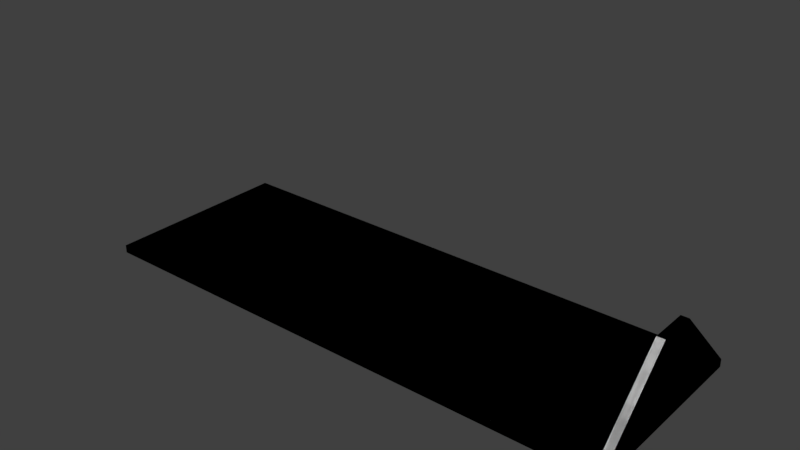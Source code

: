 # Source: boxloader_pallet4.blend  (saved by Blender 2.78.0; exported with 4.5.12 LTS)
import bpy
from mathutils import Matrix  # noqa: F401  (used for matrix-valued properties, if any)

bpy.ops.wm.read_factory_settings(use_empty=True)
scene = bpy.context.scene
scene.name = 'Scene'

# ---- collections
col_collection_1 = bpy.data.collections.new('Collection 1'); scene.collection.children.link(col_collection_1)
col_collection_2 = bpy.data.collections.new('Collection 2'); scene.collection.children.link(col_collection_2)
col_collection_3 = bpy.data.collections.new('Collection 3'); scene.collection.children.link(col_collection_3)
col_collection_4 = bpy.data.collections.new('Collection 4'); scene.collection.children.link(col_collection_4)
col_collection_5 = bpy.data.collections.new('Collection 5'); scene.collection.children.link(col_collection_5)
col_collection_6 = bpy.data.collections.new('Collection 6'); scene.collection.children.link(col_collection_6)
col_collection_7 = bpy.data.collections.new('Collection 7'); scene.collection.children.link(col_collection_7)

# ---- materials (node trees are filled in below, after node groups)
mat_material = bpy.data.materials.new('Material')
mat_material.alpha_threshold = 0.0
mat_material.use_transparent_shadow = False
mat_material.roughness = 0.5
mat_material_001 = bpy.data.materials.new('Material.001')
mat_material_001.alpha_threshold = 0.0
mat_material_001.use_transparent_shadow = False
mat_material_001.roughness = 0.5
mat_material_002 = bpy.data.materials.new('Material.002')
mat_material_002.alpha_threshold = 0.0
mat_material_002.use_transparent_shadow = False
mat_material_002.roughness = 0.5

# ---- material node trees

# ---- world
world_world = bpy.data.worlds.new('World'); scene.world = world_world
world_world.color = (0.05088, 0.05088, 0.05088)
world_world.use_sun_shadow = False
world_world.sun_shadow_jitter_overblur = 0.0
world_world.cycles.sampling_method = 'MANUAL'

# ---- meshes
me_cube = bpy.data.meshes.new('Cube')
me_cube.from_pydata([(-4.0, 1.25, -1.004), (-4.0, 1.25, -0.9), (3.0, 1.25, -1.0), (3.0, 1.25, -0.9), (-4.0, -1.25, -1.004), (-4.0, -1.25, -0.9), (3.0, -1.25, -1.0), (3.0, -1.25, -0.9), (3.1, 1.25, -0.9), (3.1, 1.25, -1.0), (3.1, -1.25, -1.0), (3.1, -1.25, -0.9), (3.1, -0.25, 0.1), (3.1, 0.25, 0.1), (3.0, -0.25, 0.1), (3.0, 0.25, 0.1)], [], [(0, 1, 3, 2), (13, 15, 14, 12), (6, 7, 5, 4), (4, 5, 1, 0), (2, 6, 4, 0), (7, 3, 1, 5), (3, 15, 13, 8), (2, 3, 8, 9), (7, 6, 10, 11), (6, 2, 9, 10), (12, 11, 8, 13), (3, 7, 14, 15), (12, 14, 7, 11), (9, 8, 11, 10)])
_uv = me_cube.uv_layers.new(name='UVMap')
_uv.uv.foreach_set('vector', [0.0, 0.4, 0.0, 3.0, 5.0, 3.0, 5.0, 0.5, 1.788e-07, 0.08333, 1.788e-07, -2.384e-07, 1.0, 0.0, 1.0, 0.08333, 0.0, 0.5, 0.0, 3.0, -5.0, 3.0, -5.0, 0.4, 0.0, 0.4, 0.0, 3.0, -5.0, 3.0, -5.0, 0.4, 0.0, 0.0, 5.0, 0.0, 5.0, -5.0, 0.0, -5.0, 0.0, 0.0, -5.0, 0.0, -5.0, -5.0, 0.0, -5.0, 0.0, 0.0, -2.384e-07, 25.0, 0.08333, 25.0, 0.08333, 0.0, 0.0, 0.5, 0.0, 3.0, 0.08333, 3.0, 0.08333, 0.5, 0.0, 0.0, 0.0, -2.5, 0.08333, -2.5, 0.08333, 0.0, 0.0, 0.0, -5.0, 0.0, -5.0, 0.08333, 0.0, 0.08333, 1.0, 0.0, 3.0, -25.0, -2.0, -25.0, 1.788e-07, 0.0, 0.0, 0.0, 5.0, 0.0, 3.0, 25.0, 2.0, 25.0, 0.08333, 0.0, 0.0, 0.0, 0.0, -25.0, 0.08333, -25.0, 0.0, 0.5, 0.0, 3.0, 5.0, 3.0, 5.0, 0.5])
me_cube.materials.append(mat_material)
me_cube.use_remesh_preserve_volume = False
me_cube.use_remesh_preserve_attributes = False
me_cube.use_mirror_vertex_groups = False
me_cube.update()
me_cube_001 = bpy.data.meshes.new('Cube.001')
me_cube_001.from_pydata([(-4.0, 1.25, -1.004), (-4.0, 1.25, -0.9), (3.0, 1.25, -1.0), (3.0, 1.25, -0.9), (-4.0, -1.25, -1.004), (-4.0, -1.25, -0.9), (3.0, -1.25, -1.0), (3.0, -1.25, -0.9), (3.1, 1.25, -0.9), (3.1, 1.25, -1.0), (3.1, -1.25, -1.0), (3.1, -1.25, -0.9), (3.1, -0.25, 0.1), (3.1, 0.25, 0.1), (3.0, -0.25, 0.1), (3.0, 0.25, 0.1)], [], [(1, 2, 0), (15, 12, 13), (6, 5, 4), (5, 0, 4), (6, 0, 2), (3, 5, 7), (15, 8, 3), (3, 9, 2), (6, 11, 7), (2, 10, 6), (11, 13, 12), (7, 15, 3), (14, 11, 12), (8, 10, 9), (1, 3, 2), (15, 14, 12), (6, 7, 5), (5, 1, 0), (6, 4, 0), (3, 1, 5), (15, 13, 8), (3, 8, 9), (6, 10, 11), (2, 9, 10), (11, 8, 13), (7, 14, 15), (14, 7, 11), (8, 11, 10)])
me_cube_001.use_remesh_preserve_volume = False
me_cube_001.use_remesh_preserve_attributes = False
me_cube_001.use_mirror_vertex_groups = False
me_cube_001.update()
me_cube_002 = bpy.data.meshes.new('Cube.002')
me_cube_002.from_pydata([(-4.0, 1.25, -1.004), (-4.0, 1.25, -0.9), (3.0, 1.25, -1.0), (3.0, 1.25, -0.9), (-4.0, -1.25, -1.004), (-4.0, -1.25, -0.9), (3.0, -1.25, -1.0), (3.0, -1.25, -0.9), (3.1, 1.25, -0.9), (3.1, 1.25, -1.0), (3.1, -1.25, -1.0), (3.1, -1.25, -0.9), (3.1, -0.25, 0.1), (3.1, 0.25, 0.1), (3.0, -0.25, 0.1), (3.0, 0.25, 0.1)], [], [(0, 1, 3, 2), (13, 15, 14, 12), (6, 7, 5, 4), (4, 5, 1, 0), (2, 6, 4, 0), (7, 3, 1, 5), (3, 15, 13, 8), (2, 3, 8, 9), (7, 6, 10, 11), (6, 2, 9, 10), (12, 11, 8, 13), (3, 7, 14, 15), (12, 14, 7, 11), (9, 8, 11, 10)])
me_cube_002.use_remesh_preserve_volume = False
me_cube_002.use_remesh_preserve_attributes = False
me_cube_002.use_mirror_vertex_groups = False
me_cube_002.update()
me_cube_003 = bpy.data.meshes.new('Cube.003')
me_cube_003.from_pydata([(-4.0, 1.25, -1.004), (-4.0, 1.25, -0.9), (3.0, 1.25, -1.0), (3.0, 1.25, -0.9), (-4.0, -1.25, -1.004), (-4.0, -1.25, -0.9), (3.0, -1.25, -1.0), (3.0, -1.25, -0.9), (3.1, 1.25, -0.9), (3.1, 1.25, -1.0), (3.1, -1.25, -1.0), (3.1, -1.25, -0.9), (3.1, -0.25, 0.1), (3.1, 0.25, 0.1), (3.0, -0.25, 0.1), (3.0, 0.25, 0.1)], [], [(0, 1, 3, 2), (13, 15, 14, 12), (6, 7, 5, 4), (4, 5, 1, 0), (2, 6, 4, 0), (7, 3, 1, 5), (3, 15, 13, 8), (2, 3, 8, 9), (7, 6, 10, 11), (6, 2, 9, 10), (12, 11, 8, 13), (3, 7, 14, 15), (12, 14, 7, 11), (9, 8, 11, 10)])
me_cube_003.use_remesh_preserve_volume = False
me_cube_003.use_remesh_preserve_attributes = False
me_cube_003.use_mirror_vertex_groups = False
me_cube_003.update()
me_cube_004 = bpy.data.meshes.new('Cube.004')
me_cube_004.from_pydata([(-4.0, 1.25, -1.004), (-4.0, 1.25, -0.9), (3.0, 1.25, -1.0), (3.0, 1.25, -0.9), (-4.0, -1.25, -1.004), (-4.0, -1.25, -0.9), (3.0, -1.25, -1.0), (3.0, -1.25, -0.9), (3.1, 1.25, -0.9), (3.1, 1.25, -1.0), (3.1, -1.25, -1.0), (3.1, -1.25, -0.9), (3.1, -0.25, 0.1), (3.1, 0.25, 0.1), (3.0, -0.25, 0.1), (3.0, 0.25, 0.1)], [], [(0, 1, 3, 2), (13, 15, 14, 12), (6, 7, 5, 4), (4, 5, 1, 0), (2, 6, 4, 0), (7, 3, 1, 5), (3, 15, 13, 8), (2, 3, 8, 9), (7, 6, 10, 11), (6, 2, 9, 10), (12, 11, 8, 13), (3, 7, 14, 15), (12, 14, 7, 11), (9, 8, 11, 10)])
me_cube_004.materials.append(mat_material_001)
me_cube_004.use_remesh_preserve_volume = False
me_cube_004.use_remesh_preserve_attributes = False
me_cube_004.use_mirror_vertex_groups = False
me_cube_004.update()
me_cube_005 = bpy.data.meshes.new('Cube.005')
me_cube_005.from_pydata([(-4.0, 1.25, -0.9), (3.0, 1.25, -0.9), (-4.0, -1.25, -0.9), (3.0, -1.25, -0.9)], [], [(3, 1, 0, 2)])
me_cube_005.materials.append(mat_material_002)
me_cube_005.use_remesh_preserve_volume = False
me_cube_005.use_remesh_preserve_attributes = False
me_cube_005.use_mirror_vertex_groups = False
me_cube_005.update()
me_cube_006 = bpy.data.meshes.new('Cube.006')
me_cube_006.from_pydata([(3.0, 1.45, 1.1), (-3.0, -1.25, -0.9), (-3.0, 1.25, -0.9), (3.0, 1.25, -0.9), (3.0, -1.25, -0.9), (-4.0, -1.35, -0.9)], [], [])
me_cube_006.use_remesh_preserve_volume = False
me_cube_006.use_remesh_preserve_attributes = False
me_cube_006.use_mirror_vertex_groups = False
me_cube_006.update()

# ---- objects
ob_cube = bpy.data.objects.new('Cube', me_cube)
ob_cube_001 = bpy.data.objects.new('Cube.001', me_cube_001)
ob_cube_002 = bpy.data.objects.new('Cube.002', me_cube_002)
ob_cube_003 = bpy.data.objects.new('Cube.003', me_cube_003)
ob_cube_004 = bpy.data.objects.new('Cube.004', me_cube_004)
ob_cube_005 = bpy.data.objects.new('Cube.005', me_cube_005)
ob_cube_006 = bpy.data.objects.new('Cube.006', me_cube_006)

# ---- transforms, parenting, visibility, modifiers, constraints
ob_cube.location = (0.0, 0.0, 0.0)
ob_cube.lineart.crease_threshold = 0.0
ob_cube_001.location = (0.0, 0.0, 0.0)
ob_cube_001.lineart.crease_threshold = 0.0
ob_cube_002.location = (0.0, 0.0, 0.0)
ob_cube_002.lineart.crease_threshold = 0.0
_vg = ob_cube_002.vertex_groups.new(name='Component0')
_vg = ob_cube_002.vertex_groups.new(name='Component1')
ob_cube_003.location = (0.0, 0.0, 0.0)
ob_cube_003.lineart.crease_threshold = 0.0
_vg = ob_cube_003.vertex_groups.new(name='Component0')
_vg = ob_cube_003.vertex_groups.new(name='Component1')
ob_cube_004.location = (0.0, 0.0, 0.0)
ob_cube_004.lineart.crease_threshold = 0.0
_vg = ob_cube_004.vertex_groups.new(name='Component0')
_vg = ob_cube_004.vertex_groups.new(name='Component1')
ob_cube_005.location = (0.0, 0.0, 0.0)
ob_cube_005.lineart.crease_threshold = 0.0
_vg = ob_cube_005.vertex_groups.new(name='Component0')
_vg = ob_cube_005.vertex_groups.new(name='Component1')
ob_cube_006.location = (0.0, 0.0, 0.0)
ob_cube_006.lineart.crease_threshold = 0.0
_vg = ob_cube_006.vertex_groups.new(name='BBox_Base1')
_vg = ob_cube_006.vertex_groups.new(name='BBox_Corner')
_vg = ob_cube_006.vertex_groups.new(name='SlingLoadCargo1')
_vg = ob_cube_006.vertex_groups.new(name='SlingLoadCargo2')
_vg = ob_cube_006.vertex_groups.new(name='SlingLoadCargo3')
_vg = ob_cube_006.vertex_groups.new(name='SlingLoadCargo4')

# ---- collection membership
col_collection_1.objects.link(ob_cube)
col_collection_2.objects.link(ob_cube_001)
col_collection_3.objects.link(ob_cube_002)
col_collection_4.objects.link(ob_cube_003)
col_collection_5.objects.link(ob_cube_004)
col_collection_6.objects.link(ob_cube_005)
col_collection_7.objects.link(ob_cube_006)

# ---- scene / render settings (as saved in the file)
scene.frame_start = 1; scene.frame_end = 250; scene.frame_set(1)
scene.render.engine = 'BLENDER_EEVEE_NEXT'
scene.render.resolution_percentage = 50
scene.render.dither_intensity = 0.0
scene.cycles.use_denoising = False
scene.cycles.samples = 128
scene.cycles.sampling_pattern = 'TABULATED_SOBOL'
scene.cycles.light_sampling_threshold = 0.0
scene.cycles.use_adaptive_sampling = False
scene.cycles.use_light_tree = False
scene.cycles.blur_glossy = 0.0
scene.cycles.sample_clamp_indirect = 0.0
scene.view_settings.view_transform = 'Standard'
bpy.context.view_layer.update()

# ---- added for rendering (the .blend has no active camera and no usable light): camera, sun
cam_auto = bpy.data.cameras.new('AutoCamera')
cam_auto.lens = 50.0
cam_auto.sensor_width = 36.0
cam_auto.clip_end = 1000.0
ob_auto_camera = bpy.data.objects.new('AutoCamera', cam_auto)
scene.collection.objects.link(ob_auto_camera)
ob_auto_camera.location = (6.87488, -8.73986, 5.90791)
ob_auto_camera.rotation_euler = (1.09748, -7.21219e-08, 0.694738)
scene.camera = ob_auto_camera
light_auto_sun = bpy.data.lights.new('AutoSun', 'SUN')
light_auto_sun.energy = 3.0
light_auto_sun.angle = 0.0523599
ob_auto_sun = bpy.data.objects.new('AutoSun', light_auto_sun)
scene.collection.objects.link(ob_auto_sun)
ob_auto_sun.rotation_euler = (0.872665, 0.174533, 0.523599)
bpy.context.view_layer.update()
